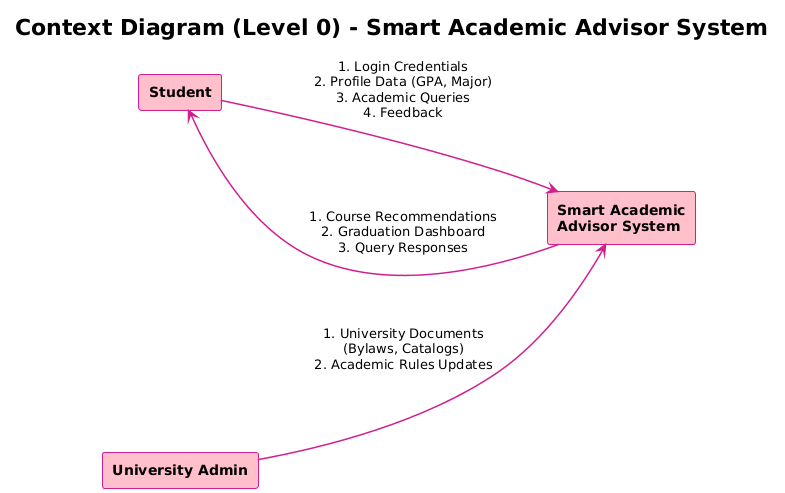

The diagram above was rendered by PlantUML. Its source (embedded in the PNG):
@startuml
!theme plain
title Context Diagram (Level 0) - Smart Academic Advisor System

' LAYOUT CONFIGURATION
left to right direction
' Increase space between the boxes (nodes)
skinparam nodesep 200
' Increase space between ranks (if any vertical stacking occurs)
skinparam ranksep 100

skinparam rectangle {
    BackgroundColor #FFC0CB
    BorderColor #D02090
    FontColor Black
    FontStyle Bold
    ' Add internal padding to boxes for a cleaner look
    Padding 20
}

skinparam arrow {
    Color #D02090
    FontColor Black
    Thickness 1.5
}

' EXTERNAL ENTITIES
rectangle "Student" as student
rectangle "University Admin" as admin

' CENTRAL SYSTEM
rectangle "Smart Academic\nAdvisor System" as system

' FLOWS: STUDENT <--> SYSTEM
' Grouped inputs into one clean arrow to save space and reduce clutter
student --> system : 1. Login Credentials\n2. Profile Data (GPA, Major)\n3. Academic Queries\n4. Feedback

system --> student : 1. Course Recommendations\n2. Graduation Dashboard\n3. Query Responses

' FLOWS: ADMIN --> SYSTEM
admin --> system : 1. University Documents\n(Bylaws, Catalogs)\n2. Academic Rules Updates
@enduml